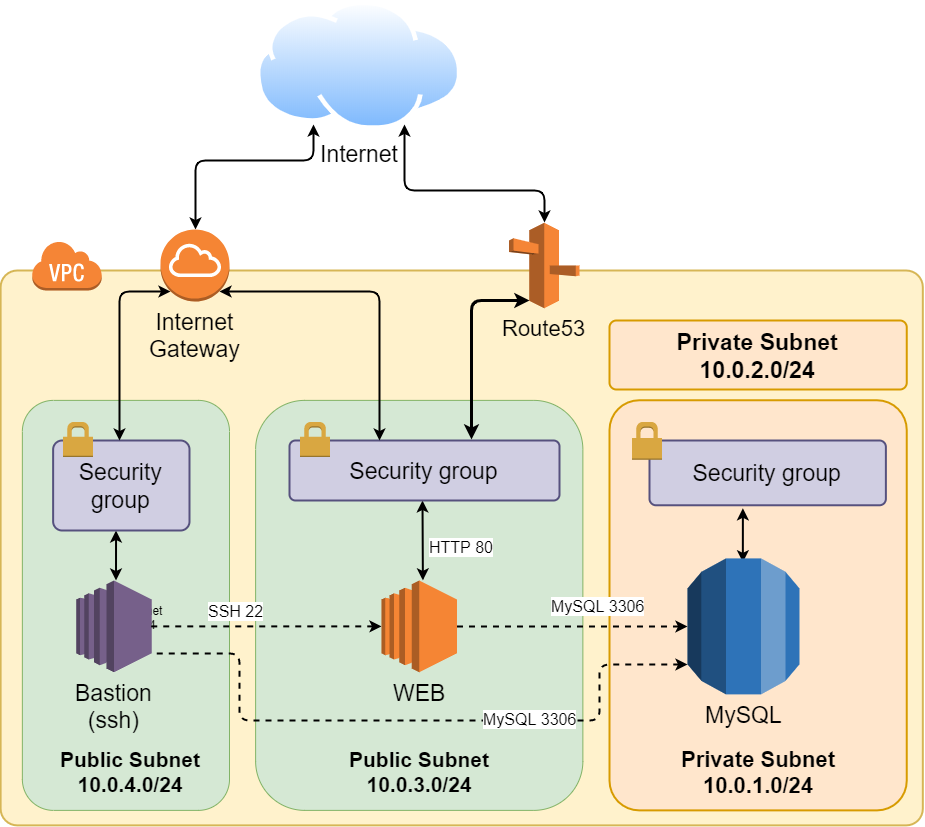

The diagram above was exported from draw.io. Its source (the exported page's mxGraphModel, read from the mxfile embedded in the PNG):
<mxGraphModel dx="1207" dy="4267" grid="1" gridSize="10" guides="1" tooltips="1" connect="1" arrows="1" fold="1" page="1" pageScale="1" pageWidth="850" pageHeight="1100" math="0" shadow="0">
  <root>
    <mxCell id="0" />
    <mxCell id="1" parent="0" />
    <mxCell id="2" value="" style="rounded=1;arcSize=3;fillColor=#fff2cc;strokeWidth=2;strokeColor=#d6b656;" vertex="1" parent="1">
      <mxGeometry x="201.11" y="-2830" width="922.22" height="554.88" as="geometry" />
    </mxCell>
    <mxCell id="3" value="" style="group;fillColor=#d5e8d4;strokeColor=#82b366;rounded=1;" vertex="1" connectable="0" parent="1">
      <mxGeometry x="456.12" y="-2700.12" width="327.25" height="410" as="geometry" />
    </mxCell>
    <mxCell id="4" style="edgeStyle=orthogonalEdgeStyle;rounded=1;orthogonalLoop=1;jettySize=auto;html=1;exitX=0.75;exitY=1;exitDx=0;exitDy=0;startArrow=classic;startFill=1;strokeWidth=2;entryX=0.5;entryY=0;entryDx=0;entryDy=0;entryPerimeter=0;" edge="1" source="5" target="19" parent="1">
      <mxGeometry relative="1" as="geometry">
        <Array as="points">
          <mxPoint x="605" y="-2910" />
          <mxPoint x="745" y="-2910" />
        </Array>
      </mxGeometry>
    </mxCell>
    <mxCell id="5" value="Internet" style="aspect=fixed;perimeter=ellipsePerimeter;html=1;align=center;shadow=0;dashed=0;spacingTop=3;image;image=img/lib/active_directory/internet_cloud.svg;rounded=1;fontSize=23;" vertex="1" parent="1">
      <mxGeometry x="456.12" y="-3100" width="206.96" height="130.38" as="geometry" />
    </mxCell>
    <mxCell id="6" value="" style="dashed=0;html=1;shape=mxgraph.aws3.virtual_private_cloud;fillColor=#F58536;gradientColor=none;dashed=0;rounded=1;" vertex="1" parent="1">
      <mxGeometry x="232.22000000000003" y="-2860" width="70" height="50" as="geometry" />
    </mxCell>
    <mxCell id="7" style="edgeStyle=orthogonalEdgeStyle;rounded=1;jumpStyle=none;jumpSize=6;orthogonalLoop=1;jettySize=auto;html=1;exitX=0.5;exitY=0;exitDx=0;exitDy=0;exitPerimeter=0;shadow=0;startArrow=classic;startFill=1;sourcePerimeterSpacing=0;endSize=6;targetPerimeterSpacing=0;strokeWidth=2;fontSize=23;align=left;entryX=0.25;entryY=1;entryDx=0;entryDy=0;" edge="1" source="8" target="5" parent="1">
      <mxGeometry relative="1" as="geometry">
        <Array as="points">
          <mxPoint x="396" y="-2940" />
          <mxPoint x="514" y="-2940" />
        </Array>
      </mxGeometry>
    </mxCell>
    <mxCell id="8" value="Internet&lt;br&gt;Gateway" style="outlineConnect=0;dashed=0;verticalLabelPosition=bottom;verticalAlign=top;align=center;html=1;shape=mxgraph.aws3.internet_gateway;fillColor=#F58534;gradientColor=none;rounded=1;glass=0;comic=0;strokeColor=#000000;strokeWidth=2;fontSize=23;" vertex="1" parent="1">
      <mxGeometry x="361" y="-2871" width="69" height="72" as="geometry" />
    </mxCell>
    <mxCell id="9" value="" style="rounded=1;arcSize=10;dashed=0;fillColor=#ffe6cc;strokeWidth=2;glass=0;comic=0;fontSize=23;fontStyle=1;strokeColor=#d79b00;" vertex="1" parent="1">
      <mxGeometry x="810" y="-2700.24" width="297.25" height="410.12" as="geometry" />
    </mxCell>
    <mxCell id="10" value="Security group" style="rounded=1;arcSize=10;dashed=0;fillColor=#d0cee2;strokeWidth=2;fontSize=23;strokeColor=#56517e;" vertex="1" parent="1">
      <mxGeometry x="850" y="-2659.9994736842104" width="236.37" height="64.75578947368422" as="geometry" />
    </mxCell>
    <mxCell id="11" value="" style="dashed=0;html=1;shape=mxgraph.aws3.permissions;fillColor=#D9A741;gradientColor=none;dashed=0;rounded=1;strokeColor=#CC6600;strokeWidth=2;fontSize=23;" vertex="1" parent="1">
      <mxGeometry x="832.54" y="-2678.5347368421053" width="30" height="37.77421052631579" as="geometry" />
    </mxCell>
    <mxCell id="12" value="" style="endArrow=classic;startArrow=classic;html=1;shadow=0;strokeWidth=2;fontSize=23;" edge="1" parent="1">
      <mxGeometry width="50" height="50" relative="1" as="geometry">
        <mxPoint x="943.3499999999999" y="-2538.2305263157896" as="sourcePoint" />
        <mxPoint x="943.3800000000001" y="-2592.193684210526" as="targetPoint" />
      </mxGeometry>
    </mxCell>
    <mxCell id="13" value="MySQL" style="outlineConnect=0;dashed=0;verticalLabelPosition=bottom;verticalAlign=top;align=center;html=1;shape=mxgraph.aws3.rds;fillColor=#2E73B8;gradientColor=none;rounded=1;fontSize=23;" vertex="1" parent="1">
      <mxGeometry x="887.9999999999999" y="-2542.101014736842" width="112" height="135.98715789473684" as="geometry" />
    </mxCell>
    <mxCell id="14" value="" style="endArrow=classic;startArrow=classic;html=1;shadow=0;strokeWidth=2;fontSize=23;" edge="1" parent="1">
      <mxGeometry width="50" height="50" relative="1" as="geometry">
        <mxPoint x="623.3899999999999" y="-2520.12" as="sourcePoint" />
        <mxPoint x="623" y="-2600" as="targetPoint" />
      </mxGeometry>
    </mxCell>
    <mxCell id="15" value="HTTP 80" style="text;html=1;align=center;verticalAlign=middle;resizable=0;points=[];;labelBackgroundColor=#ffffff;fontSize=16;" vertex="1" connectable="0" parent="14">
      <mxGeometry x="-0.2608" relative="1" as="geometry">
        <mxPoint x="37.89" y="-3.58" as="offset" />
      </mxGeometry>
    </mxCell>
    <mxCell id="16" value="Security group" style="rounded=1;arcSize=10;dashed=0;fillColor=#d0cee2;strokeWidth=2;fontSize=23;strokeColor=#56517e;" vertex="1" parent="1">
      <mxGeometry x="490" y="-2660" width="270" height="60" as="geometry" />
    </mxCell>
    <mxCell id="17" value="" style="dashed=0;html=1;shape=mxgraph.aws3.permissions;fillColor=#D9A741;gradientColor=none;dashed=0;rounded=1;strokeColor=#CC6600;strokeWidth=2;fontSize=23;" vertex="1" parent="1">
      <mxGeometry x="500.60999999999996" y="-2678.53" width="30" height="35" as="geometry" />
    </mxCell>
    <mxCell id="18" style="edgeStyle=orthogonalEdgeStyle;rounded=1;orthogonalLoop=1;jettySize=auto;html=1;entryX=0.674;entryY=-0.017;entryDx=0;entryDy=0;startArrow=classic;startFill=1;strokeWidth=3;exitX=0.29;exitY=0.91;exitDx=0;exitDy=0;exitPerimeter=0;entryPerimeter=0;" edge="1" source="19" target="16" parent="1">
      <mxGeometry relative="1" as="geometry">
        <Array as="points">
          <mxPoint x="672" y="-2800" />
        </Array>
      </mxGeometry>
    </mxCell>
    <mxCell id="19" value="&lt;font style=&quot;font-size: 22px&quot;&gt;Route53&lt;/font&gt;" style="outlineConnect=0;dashed=0;verticalLabelPosition=bottom;verticalAlign=top;align=center;html=1;shape=mxgraph.aws3.route_53;fillColor=#F58536;gradientColor=none;rounded=1;glass=0;comic=0;strokeColor=#000000;strokeWidth=1;" vertex="1" parent="1">
      <mxGeometry x="709.5" y="-2877.75" width="70.5" height="85.5" as="geometry" />
    </mxCell>
    <mxCell id="20" value="&lt;font style=&quot;font-size: 21px&quot;&gt;&lt;b&gt;Public Subnet&lt;br&gt;10.0.3.0/24&lt;/b&gt;&lt;/font&gt;" style="text;html=1;align=center;" vertex="1" parent="1">
      <mxGeometry x="539.74" y="-2360" width="160" height="60" as="geometry" />
    </mxCell>
    <mxCell id="21" value="&#10;&#10;&#10;&#10;&#10;&#10;&#10;&#10;&#10;&#10;&#10;&#10;&#10;&#10;Public Subnet&#10;10.0.3.0/24" style="group;fillColor=#d5e8d4;strokeColor=#82b366;rounded=1;" vertex="1" connectable="0" parent="1">
      <mxGeometry x="222.86" y="-2700.12" width="207.14" height="410" as="geometry" />
    </mxCell>
    <mxCell id="22" value="" style="endArrow=classic;startArrow=classic;html=1;shadow=0;strokeWidth=2;fontSize=23;" edge="1" parent="1">
      <mxGeometry width="50" height="50" relative="1" as="geometry">
        <mxPoint x="316.51" y="-2520" as="sourcePoint" />
        <mxPoint x="316.53999999999996" y="-2570" as="targetPoint" />
      </mxGeometry>
    </mxCell>
    <mxCell id="23" value="Security&#10;group" style="rounded=1;arcSize=10;dashed=0;fillColor=#d0cee2;strokeWidth=2;fontSize=23;strokeColor=#56517e;" vertex="1" parent="1">
      <mxGeometry x="253.63" y="-2660" width="136.37" height="90" as="geometry" />
    </mxCell>
    <mxCell id="24" value="" style="dashed=0;html=1;shape=mxgraph.aws3.permissions;fillColor=#D9A741;gradientColor=none;dashed=0;rounded=1;strokeColor=#CC6600;strokeWidth=2;fontSize=23;" vertex="1" parent="1">
      <mxGeometry x="263.61999999999995" y="-2678.53" width="30" height="35" as="geometry" />
    </mxCell>
    <mxCell id="25" value="&lt;font style=&quot;&quot;&gt;Bastion&lt;br&gt;(ssh)&lt;/font&gt;" style="outlineConnect=0;dashed=0;verticalLabelPosition=bottom;verticalAlign=top;align=center;html=1;shape=mxgraph.aws3.ec2;fillColor=#76608a;rounded=1;fontSize=23;strokeColor=#000000;fontColor=#000000;labelBackgroundColor=none;" vertex="1" parent="1">
      <mxGeometry x="276.75" y="-2520" width="75.5" height="91.78" as="geometry" />
    </mxCell>
    <mxCell id="26" style="edgeStyle=orthogonalEdgeStyle;rounded=0;orthogonalLoop=1;jettySize=auto;html=1;entryX=0;entryY=0.5;entryDx=0;entryDy=0;entryPerimeter=0;startArrow=none;startFill=0;endArrow=classic;endFill=1;dashed=1;strokeWidth=2;" edge="1" source="30" target="13" parent="1">
      <mxGeometry relative="1" as="geometry" />
    </mxCell>
    <mxCell id="27" value="MySQL 3306" style="text;html=1;align=center;verticalAlign=middle;resizable=0;points=[];;labelBackgroundColor=#ffffff;fontSize=16;" vertex="1" connectable="0" parent="26">
      <mxGeometry x="-0.0901" y="-1" relative="1" as="geometry">
        <mxPoint x="35.01" y="-21.88" as="offset" />
      </mxGeometry>
    </mxCell>
    <mxCell id="28" style="edgeStyle=orthogonalEdgeStyle;rounded=0;orthogonalLoop=1;jettySize=auto;html=1;dashed=1;startArrow=classic;startFill=1;endArrow=none;endFill=0;strokeWidth=2;" edge="1" source="30" parent="1">
      <mxGeometry relative="1" as="geometry">
        <mxPoint x="350" y="-2474.1099999999997" as="targetPoint" />
      </mxGeometry>
    </mxCell>
    <mxCell id="29" value="SSH 22" style="text;html=1;align=center;verticalAlign=middle;resizable=0;points=[];;labelBackgroundColor=#ffffff;fontSize=16;" vertex="1" connectable="0" parent="28">
      <mxGeometry x="0.1882" y="2" relative="1" as="geometry">
        <mxPoint x="-8.24" y="-17.84" as="offset" />
      </mxGeometry>
    </mxCell>
    <mxCell id="30" value="WEB" style="outlineConnect=0;dashed=0;verticalLabelPosition=bottom;verticalAlign=top;align=center;html=1;shape=mxgraph.aws3.ec2;fillColor=#F58534;gradientColor=none;rounded=1;fontSize=23;" vertex="1" parent="1">
      <mxGeometry x="581.99" y="-2520" width="75.5" height="91.78" as="geometry" />
    </mxCell>
    <mxCell id="31" value="&lt;font style=&quot;font-size: 21px&quot;&gt;&lt;b&gt;Public Subnet&lt;br&gt;10.0.4.0/24&lt;/b&gt;&lt;/font&gt;" style="text;html=1;align=center;" vertex="1" parent="1">
      <mxGeometry x="251.12" y="-2360" width="160" height="60" as="geometry" />
    </mxCell>
    <mxCell id="32" style="edgeStyle=orthogonalEdgeStyle;rounded=1;jumpStyle=none;jumpSize=6;orthogonalLoop=1;jettySize=auto;html=1;entryX=0.855;entryY=0.855;entryDx=0;entryDy=0;entryPerimeter=0;shadow=0;sourcePerimeterSpacing=0;endSize=6;targetPerimeterSpacing=0;strokeWidth=2;fontSize=23;verticalAlign=bottom;align=left;horizontal=1;startArrow=classic;startFill=1;exitX=0.332;exitY=0;exitDx=0;exitDy=0;exitPerimeter=0;" edge="1" source="16" target="8" parent="1">
      <mxGeometry relative="1" as="geometry">
        <mxPoint x="579.74" y="-2700.83" as="sourcePoint" />
        <Array as="points">
          <mxPoint x="580" y="-2809" />
        </Array>
        <mxPoint x="645.5733333333335" y="-2799.9966666666664" as="targetPoint" />
      </mxGeometry>
    </mxCell>
    <mxCell id="33" style="edgeStyle=orthogonalEdgeStyle;rounded=1;orthogonalLoop=1;jettySize=auto;html=1;entryX=1;entryY=0.79;entryDx=0;entryDy=0;entryPerimeter=0;dashed=1;startArrow=classic;startFill=1;endArrow=none;endFill=0;strokeWidth=2;fontSize=16;exitX=0;exitY=0.78;exitDx=0;exitDy=0;exitPerimeter=0;" edge="1" source="13" target="25" parent="1">
      <mxGeometry relative="1" as="geometry">
        <Array as="points">
          <mxPoint x="800" y="-2436" />
          <mxPoint x="800" y="-2380" />
          <mxPoint x="440" y="-2380" />
          <mxPoint x="440" y="-2447" />
        </Array>
      </mxGeometry>
    </mxCell>
    <mxCell id="34" style="edgeStyle=orthogonalEdgeStyle;rounded=1;jumpStyle=none;jumpSize=6;orthogonalLoop=1;jettySize=auto;html=1;entryX=0.145;entryY=0.855;entryDx=0;entryDy=0;entryPerimeter=0;shadow=0;sourcePerimeterSpacing=0;endSize=6;targetPerimeterSpacing=0;strokeWidth=2;fontSize=23;verticalAlign=bottom;align=left;horizontal=1;startArrow=classic;startFill=1;" edge="1" target="8" parent="1">
      <mxGeometry relative="1" as="geometry">
        <mxPoint x="320" y="-2660" as="sourcePoint" />
        <Array as="points">
          <mxPoint x="320" y="-2809" />
        </Array>
      </mxGeometry>
    </mxCell>
    <mxCell id="35" value="Private Subnet&lt;br style=&quot;font-size: 22px;&quot;&gt;10.0.1.0/24" style="text;html=1;fontSize=22;align=center;fontStyle=1" vertex="1" parent="1">
      <mxGeometry x="853.62" y="-2360" width="210" height="50" as="geometry" />
    </mxCell>
    <mxCell id="36" value="MySQL 3306" style="text;html=1;align=center;verticalAlign=middle;resizable=0;points=[];;labelBackgroundColor=#ffffff;fontSize=16;" vertex="1" connectable="0" parent="1">
      <mxGeometry x="695" y="-2360" as="geometry">
        <mxPoint x="35.01" y="-21.88" as="offset" />
      </mxGeometry>
    </mxCell>
    <mxCell id="37" value="Private Subnet&#10;10.0.2.0/24" style="rounded=1;arcSize=10;dashed=0;fillColor=#ffe6cc;strokeWidth=2;glass=0;comic=0;fontSize=23;fontStyle=1;strokeColor=#d79b00;" vertex="1" parent="1">
      <mxGeometry x="810" y="-2780" width="297.25" height="69" as="geometry" />
    </mxCell>
  </root>
</mxGraphModel>